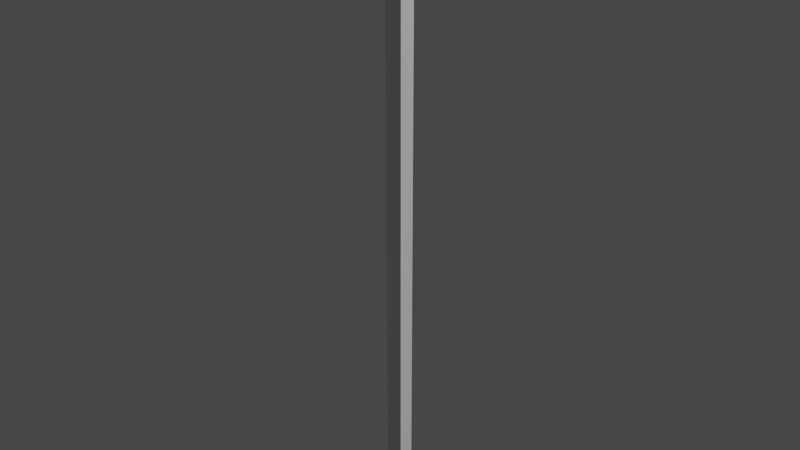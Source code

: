 # Source: pend.blend  (saved by Blender 3.0.42; exported with 4.5.12 LTS)
import bpy
from mathutils import Matrix  # noqa: F401  (used for matrix-valued properties, if any)

bpy.ops.wm.read_factory_settings(use_empty=True)
scene = bpy.context.scene
scene.name = 'Scene'

# ---- collections
col_collection = bpy.data.collections.new('Collection'); scene.collection.children.link(col_collection)

# ---- world
world_world = bpy.data.worlds.new('World'); scene.world = world_world
world_world.use_nodes = True; world_world.node_tree.nodes.clear()
_N = world_world.node_tree.nodes; _L = world_world.node_tree.links
n0 = _N.new('ShaderNodeOutputWorld'); n0.name = 'World Output'; n0.location = (300, 300)
n1 = _N.new('ShaderNodeBackground'); n1.name = 'Background'; n1.location = (10, 300)
n1.inputs[0].default_value = (0.05088, 0.05088, 0.05088, 1.0)
_L.new(n1.outputs[0], n0.inputs[0])
n0.is_active_output = True
world_world.color = (0.05088, 0.05088, 0.05088)
world_world.use_sun_shadow = False
world_world.sun_shadow_jitter_overblur = 0.0

# ---- lights
light_light = bpy.data.lights.new('Light', 'POINT')
light_light.transmission_factor = 0.0
light_light.energy = 1000.0
light_light.shadow_soft_size = 0.1
light_light.shadow_maximum_resolution = 0.006
light_light.use_absolute_resolution = True

# ---- meshes
me_001 = bpy.data.meshes.new('Куб.001')
me_001.from_pydata([(5.049, -1.282, 0.3691), (5.049, -1.282, 4.779), (5.049, -1.154, 0.3691), (5.049, -1.154, 4.779), (5.177, -1.282, 0.3691), (5.177, -1.282, 4.779), (5.177, -1.154, 0.3691), (5.177, -1.154, 4.779), (5.394, -1.071, 5.065), (5.394, -1.071, 4.778), (5.394, -1.357, 5.065), (5.394, -1.357, 4.778), (4.831, -1.071, 5.065), (4.831, -1.071, 4.778), (4.831, -1.357, 5.065), (4.831, -1.357, 4.778)], [], [(0, 1, 3, 2), (2, 3, 7, 6), (6, 7, 5, 4), (4, 5, 1, 0), (2, 6, 4, 0), (7, 3, 1, 5), (8, 9, 11, 10), (10, 11, 15, 14), (14, 15, 13, 12), (12, 13, 9, 8), (10, 14, 12, 8), (15, 11, 9, 13)])
_uv = me_001.uv_layers.new(name='UVКарта')
_uv.uv.foreach_set('vector', [0.375, 0.0, 0.625, 0.0, 0.625, 0.25, 0.375, 0.25, 0.375, 0.25, 0.625, 0.25, 0.625, 0.5, 0.375, 0.5, 0.375, 0.5, 0.625, 0.5, 0.625, 0.75, 0.375, 0.75, 0.375, 0.75, 0.625, 0.75, 0.625, 1.0, 0.375, 1.0, 0.125, 0.5, 0.375, 0.5, 0.375, 0.75, 0.125, 0.75, 0.625, 0.5, 0.875, 0.5, 0.875, 0.75, 0.625, 0.75, 0.375, 0.0, 0.625, 0.0, 0.625, 0.25, 0.375, 0.25, 0.375, 0.25, 0.625, 0.25, 0.625, 0.5, 0.375, 0.5, 0.375, 0.5, 0.625, 0.5, 0.625, 0.75, 0.375, 0.75, 0.375, 0.75, 0.625, 0.75, 0.625, 1.0, 0.375, 1.0, 0.125, 0.5, 0.375, 0.5, 0.375, 0.75, 0.125, 0.75, 0.625, 0.5, 0.875, 0.5, 0.875, 0.75, 0.625, 0.75])
me_001.use_remesh_fix_poles = True
me_001.use_remesh_preserve_attributes = False
me_001.update()

# ---- objects
ob_light = bpy.data.objects.new('Light', light_light)
ob_x = bpy.data.objects.new('Маятник', me_001)

# ---- transforms, parenting, visibility, modifiers, constraints
ob_light.location = (4.076, 1.005, 5.904)
ob_light.rotation_euler = (0.6503, 0.05522, 1.866)
ob_light.lock_rotations_4d = False
ob_light.empty_display_type = 'ARROWS'
ob_light.color = (0.0, 0.0, 0.0, 0.0)
ob_light.lineart.crease_threshold = 0.0
ob_x.location = (-1.189, -0.07902, -0.07451)
ob_x.scale = (0.2329, 0.2329, 0.2329)

# ---- collection membership
col_collection.objects.link(ob_light)
col_collection.objects.link(ob_x)

# ---- scene / render settings (as saved in the file)
scene.frame_start = 1; scene.frame_end = 250; scene.frame_set(1)
scene.render.engine = 'BLENDER_EEVEE_NEXT'
scene.cycles.sampling_pattern = 'TABULATED_SOBOL'
scene.cycles.use_light_tree = False
scene.view_settings.view_transform = 'Filmic'
bpy.context.view_layer.update()

# ---- added for rendering (the .blend has no active camera): camera
cam_auto = bpy.data.cameras.new('AutoCamera')
cam_auto.lens = 50.0
cam_auto.sensor_width = 36.0
cam_auto.clip_end = 1000.0
ob_auto_camera = bpy.data.objects.new('AutoCamera', cam_auto)
scene.collection.objects.link(ob_auto_camera)
ob_auto_camera.location = (1.02308, -1.58715, 1.37517)
ob_auto_camera.rotation_euler = (1.09748, -7.21219e-08, 0.694738)
scene.camera = ob_auto_camera
bpy.context.view_layer.update()
